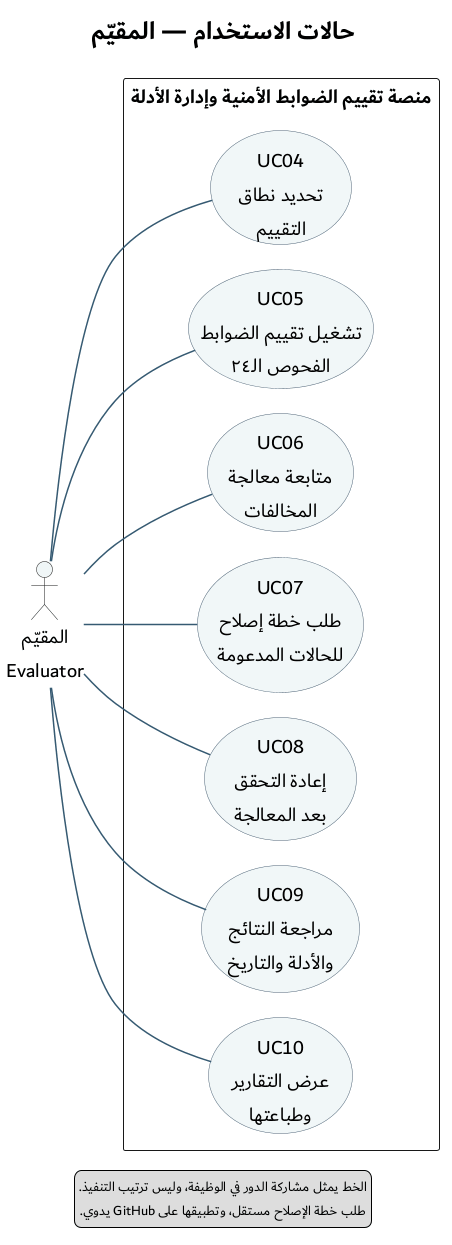

The diagram above was rendered by PlantUML. Its source (embedded in the PNG):
@startuml 02-use-cases-evaluator
title حالات الاستخدام — المقيّم
left to right direction
skinparam defaultFontName Dubai
skinparam defaultFontSize 20
skinparam titleFontSize 26
skinparam defaultTextAlignment center
skinparam shadowing false
skinparam nodesep 25
skinparam ranksep 55
skinparam ArrowColor #365A72
skinparam ArrowThickness 1.5
skinparam usecaseBackgroundColor #F1F7F8
skinparam usecaseBorderColor #526578

actor "المقيّم\nEvaluator" as Evaluator
rectangle "منصة تقييم الضوابط الأمنية وإدارة الأدلة" {
  usecase "UC04\nتحديد نطاق\nالتقييم" as UC04
  usecase "UC05\nتشغيل تقييم الضوابط\nالفحوص الـ٢٤" as UC05
  usecase "UC06\nمتابعة معالجة\nالمخالفات" as UC06
  usecase "UC07\nطلب خطة إصلاح\nللحالات المدعومة" as UC07
  usecase "UC08\nإعادة التحقق\nبعد المعالجة" as UC08
  usecase "UC09\nمراجعة النتائج\nوالأدلة والتاريخ" as UC09
  usecase "UC10\nعرض التقارير\nوطباعتها" as UC10
}
Evaluator -- UC04
Evaluator -- UC05
Evaluator -- UC06
Evaluator -- UC07
Evaluator -- UC08
Evaluator -- UC09
Evaluator -- UC10
legend bottom
  الخط يمثل مشاركة الدور في الوظيفة، وليس ترتيب التنفيذ.
  طلب خطة الإصلاح مستقل، وتطبيقها على GitHub يدوي.
endlegend
@enduml